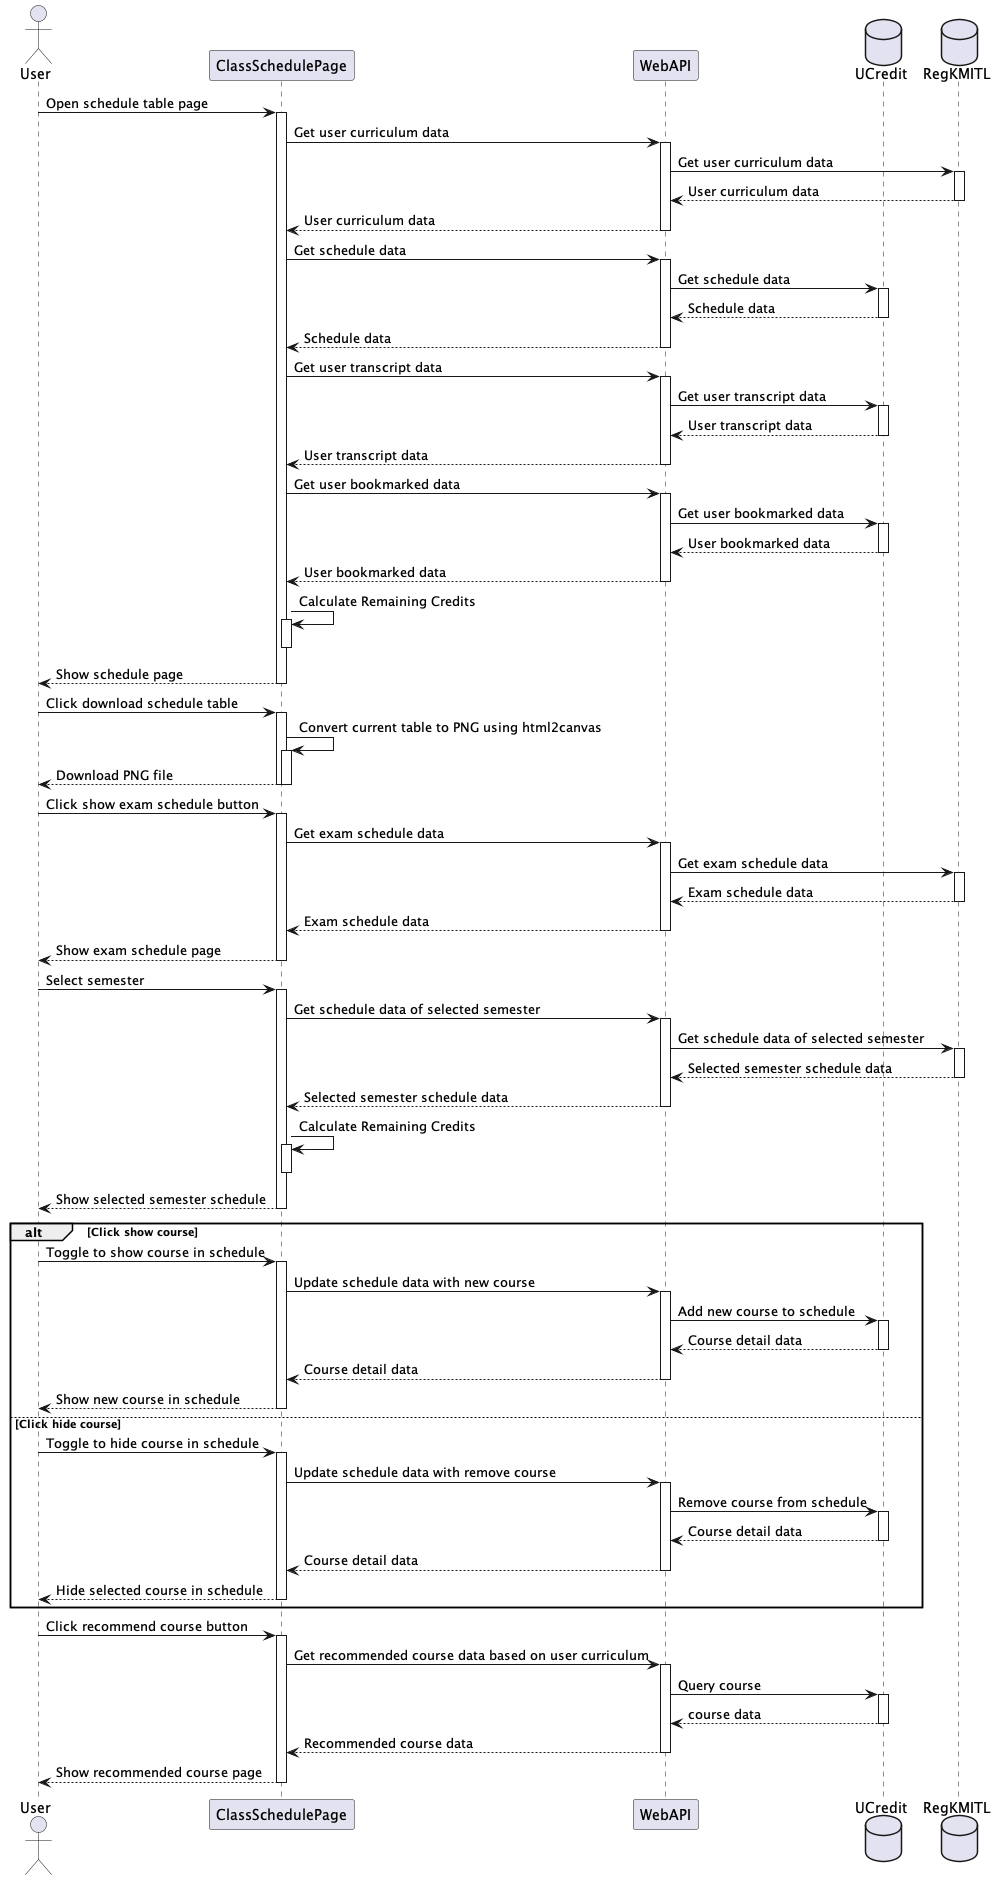

The diagram above was rendered by PlantUML. Its source (embedded in the PNG):
@startuml Class Schedule Page
actor User
participant ClassSchedulePage
participant WebAPI
database UCredit
database RegKMITL

User -> ClassSchedulePage ++ : Open schedule table page

ClassSchedulePage -> WebAPI ++ : Get user curriculum data
WebAPI -> RegKMITL ++ : Get user curriculum data
return User curriculum data
return User curriculum data

ClassSchedulePage -> WebAPI ++ : Get schedule data
WebAPI -> UCredit ++ : Get schedule data
return Schedule data
return Schedule data

ClassSchedulePage -> WebAPI ++ : Get user transcript data
WebAPI -> UCredit ++ : Get user transcript data
return User transcript data
return User transcript data

ClassSchedulePage -> WebAPI ++ : Get user bookmarked data
WebAPI -> UCredit ++ : Get user bookmarked data
return User bookmarked data
return User bookmarked data

ClassSchedulePage -> ClassSchedulePage ++-- : Calculate Remaining Credits
return Show schedule page

User -> ClassSchedulePage ++ : Click download schedule table
ClassSchedulePage -> ClassSchedulePage ++ : Convert current table to PNG using html2canvas
ClassSchedulePage --> User -- : Download PNG file
deactivate ClassSchedulePage

User -> ClassSchedulePage ++ : Click show exam schedule button
ClassSchedulePage -> WebAPI ++ : Get exam schedule data
WebAPI -> RegKMITL ++ : Get exam schedule data
return Exam schedule data
return Exam schedule data
return Show exam schedule page

User -> ClassSchedulePage ++ : Select semester
ClassSchedulePage -> WebAPI ++ : Get schedule data of selected semester
WebAPI -> RegKMITL ++ : Get schedule data of selected semester
return Selected semester schedule data
return Selected semester schedule data
ClassSchedulePage -> ClassSchedulePage ++-- : Calculate Remaining Credits
return Show selected semester schedule

alt Click show course
    User -> ClassSchedulePage ++ : Toggle to show course in schedule
    ClassSchedulePage -> WebAPI ++ : Update schedule data with new course
    WebAPI -> UCredit ++ : Add new course to schedule
    return Course detail data
    return Course detail data
    return Show new course in schedule
else Click hide course
    User -> ClassSchedulePage ++ : Toggle to hide course in schedule
    ClassSchedulePage -> WebAPI ++ :  Update schedule data with remove course
    WebAPI -> UCredit ++ : Remove course from schedule
    return Course detail data
    return Course detail data
    return Hide selected course in schedule
end

User -> ClassSchedulePage ++ : Click recommend course button
ClassSchedulePage -> WebAPI ++ : Get recommended course data based on user curriculum
WebAPI -> UCredit ++ : Query course
return course data
return Recommended course data
return Show recommended course page



@enduml